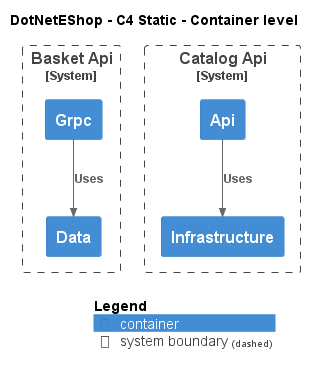

The diagram above was rendered by PlantUML. Its source (embedded in the PNG):
@startuml
!include ..\.c4s\C4_Container.puml

AddElementTag("c4interflow:lifecycle:new", $bgColor=green, $fontColor=#ffffff, $borderColor=green, $shadowing="False")
AddElementTag("c4interflow:lifecycle:changed", $bgColor=orange, $fontColor=#ffffff, $borderColor=orange, $shadowing="False")
AddElementTag("c4interflow:lifecycle:removed", $bgColor=red, $fontColor=#ffffff, $borderColor=red, $shadowing="False")

AddRelTag("c4interflow:lifecycle:new", $textColor=green, $lineColor=green)
AddRelTag("c4interflow:lifecycle:changed", $textColor=orange, $lineColor=orange)
AddRelTag("c4interflow:lifecycle:removed", $textColor=red, $lineColor=red)

SHOW_PERSON_PORTRAIT()
LAYOUT_TOP_DOWN()

skinparam linetype polyline

title DotNetEShop - C4 Static - Container level


System_Boundary(DotNetEShop.SoftwareSystems.BasketApi, "Basket Api") {
    Container(DotNetEShop.SoftwareSystems.BasketApi.Containers.Data, "Data", "", "")
    Container(DotNetEShop.SoftwareSystems.BasketApi.Containers.Grpc, "Grpc", "", "")
}

System_Boundary(DotNetEShop.SoftwareSystems.CatalogApi, "Catalog Api") {
    Container(DotNetEShop.SoftwareSystems.CatalogApi.Containers.Api, "Api", "", "")
    Container(DotNetEShop.SoftwareSystems.CatalogApi.Containers.Infrastructure, "Infrastructure", "", "")
}

Rel(DotNetEShop.SoftwareSystems.BasketApi.Containers.Grpc, DotNetEShop.SoftwareSystems.BasketApi.Containers.Data, "Uses")
Rel(DotNetEShop.SoftwareSystems.CatalogApi.Containers.Api, DotNetEShop.SoftwareSystems.CatalogApi.Containers.Infrastructure, "Uses")


SHOW_LEGEND()
@enduml